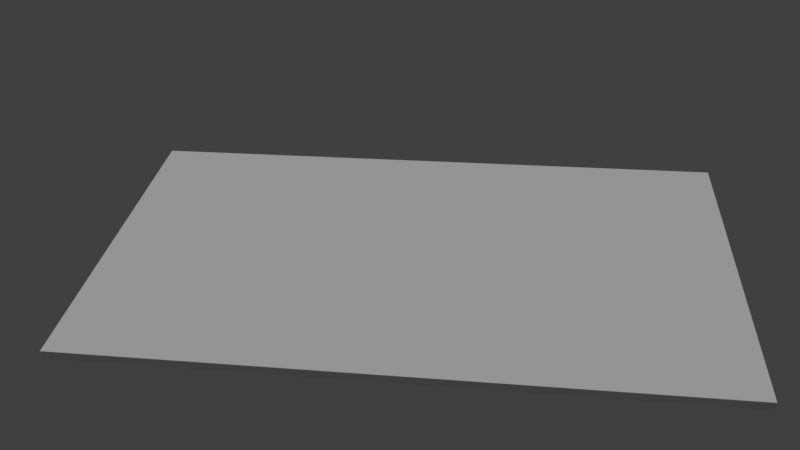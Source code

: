# Source: old_road.blend  (saved by Blender 2.78.0; exported with 4.5.12 LTS)
import bpy
from mathutils import Matrix  # noqa: F401  (used for matrix-valued properties, if any)

bpy.ops.wm.read_factory_settings(use_empty=True)
scene = bpy.context.scene
scene.name = 'Scene'

# ---- collections
col_collection_1 = bpy.data.collections.new('Collection 1'); scene.collection.children.link(col_collection_1)

# ---- materials (node trees are filled in below, after node groups)
mat_material = bpy.data.materials.new('Material')
mat_material.alpha_threshold = 0.0
mat_material.use_transparent_shadow = False
mat_material.preview_render_type = 'FLAT'
mat_material.roughness = 0.5
mat_material.line_color = (0.0, 0.0, 0.0, 1.0)

# ---- material node trees

# ---- world
world_world = bpy.data.worlds.new('World'); scene.world = world_world
world_world.color = (0.05088, 0.05088, 0.05088)
world_world.use_sun_shadow = False
world_world.sun_shadow_jitter_overblur = 0.0
world_world.cycles.sampling_method = 'MANUAL'

# ---- cameras
cam_camera_001 = bpy.data.cameras.new('Camera.001')
cam_camera_001.clip_end = 100.0
cam_camera_001.lens = 35.0
cam_camera_001.sensor_width = 32.0
cam_camera_001.sensor_height = 18.0
cam_camera_001.display_size = 2.0
cam_camera_001.dof.focus_distance = 0.0
cam_camera_001.dof.aperture_fstop = 128.0
cam_camera_001.dof.aperture_blades = 6

# ---- lights
light_sun = bpy.data.lights.new('Sun', 'SUN')
light_sun.transmission_factor = 0.0
light_sun.angle = 0.1993
light_sun.energy = 1.0
light_sun.shadow_buffer_clip_start = 0.5
light_sun.shadow_soft_size = 0.1
light_sun.shadow_cascade_max_distance = 1000.0

# ---- meshes
me_old_road = bpy.data.meshes.new('old road')
me_old_road.from_pydata([(-2.496, -4.489, -1.0), (-2.496, -4.489, -0.8789), (-2.496, 4.489, -1.0), (-2.496, 4.489, -0.8789), (2.516, -4.489, -1.0), (2.516, -4.489, -0.8789), (2.516, 4.489, -1.0), (2.516, 4.489, -0.8789)], [], [(0, 1, 3, 2), (2, 3, 7, 6), (6, 7, 5, 4), (4, 5, 1, 0), (2, 6, 4, 0), (7, 3, 1, 5)])
_uv = me_old_road.uv_layers.new(name='UVMap')
_uv.uv.foreach_set('vector', [0.999, 0.001001, 0.901, 0.001001, 0.901, 0.6657, 0.999, 0.6657, 0.799, 0.499, 0.799, 0.4177, 0.401, 0.4177, 0.401, 0.499, 0.899, 0.001001, 0.801, 0.001001, 0.801, 0.6657, 0.899, 0.6657, 0.799, 0.4157, 0.799, 0.3343, 0.401, 0.3343, 0.401, 0.4157, 0.399, 0.3343, 0.001001, 0.3343, 0.001001, 0.999, 0.399, 0.999, 0.799, 0.3323, 0.799, 0.001001, 0.001001, 0.001001, 0.001001, 0.3323])
me_old_road.materials.append(mat_material)
me_old_road.use_remesh_preserve_volume = False
me_old_road.use_remesh_preserve_attributes = False
me_old_road.use_mirror_vertex_groups = False
me_old_road.update()

# ---- objects
ob_sun = bpy.data.objects.new('Sun', light_sun)
ob_camera = bpy.data.objects.new('Camera', cam_camera_001)
ob_old_road = bpy.data.objects.new('old road', me_old_road)

# ---- transforms, parenting, visibility, modifiers, constraints
ob_sun.location = (-4.461, 0.0253, 0.3864)
ob_sun.lineart.crease_threshold = 0.0
ob_camera.location = (8.858, 0.0253, 4.794)
ob_camera.rotation_euler = (0.955, 0.02834, 1.696)
ob_camera.lineart.crease_threshold = 0.0
ob_old_road.location = (3.324, -0.6826, 1.079)
ob_old_road.scale = (0.5537, 0.5537, 0.5537)
ob_old_road.lineart.crease_threshold = 0.0

# ---- collection membership
col_collection_1.objects.link(ob_sun)
col_collection_1.objects.link(ob_camera)
col_collection_1.objects.link(ob_old_road)

# ---- scene / render settings (as saved in the file)
scene.camera = ob_camera
scene.frame_start = 1; scene.frame_end = 250; scene.frame_set(1)
scene.render.engine = 'BLENDER_EEVEE_NEXT'
scene.render.resolution_percentage = 50
scene.render.dither_intensity = 0.0
scene.cycles.use_denoising = False
scene.cycles.samples = 128
scene.cycles.sampling_pattern = 'TABULATED_SOBOL'
scene.cycles.light_sampling_threshold = 0.0
scene.cycles.use_adaptive_sampling = False
scene.cycles.use_light_tree = False
scene.cycles.blur_glossy = 0.0
scene.cycles.sample_clamp_indirect = 0.0
scene.view_settings.view_transform = 'Standard'
bpy.context.view_layer.update()

